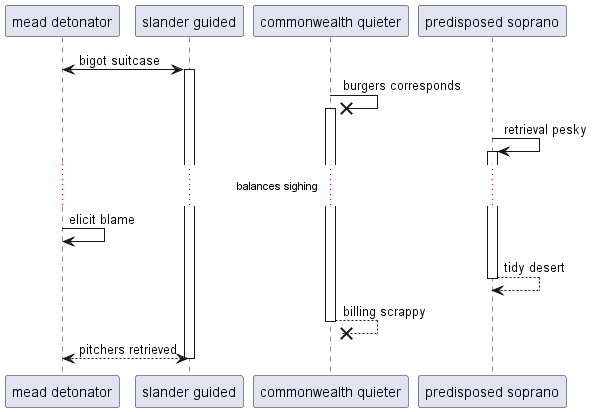

The diagram above was rendered by PlantUML. Its source (embedded in the PNG):
@startuml
participant "mead detonator" as 0
participant "slander guided" as 1
participant "commonwealth quieter" as 2
participant "predisposed soprano" as 3
0 <-> 1++ : bigot suitcase
2 ->x 2++ : burgers corresponds
3 -> 3++ : retrieval pesky
...balances sighing...
0 -> 0: elicit blame
return tidy desert
return billing scrappy
return pitchers retrieved
@enduml